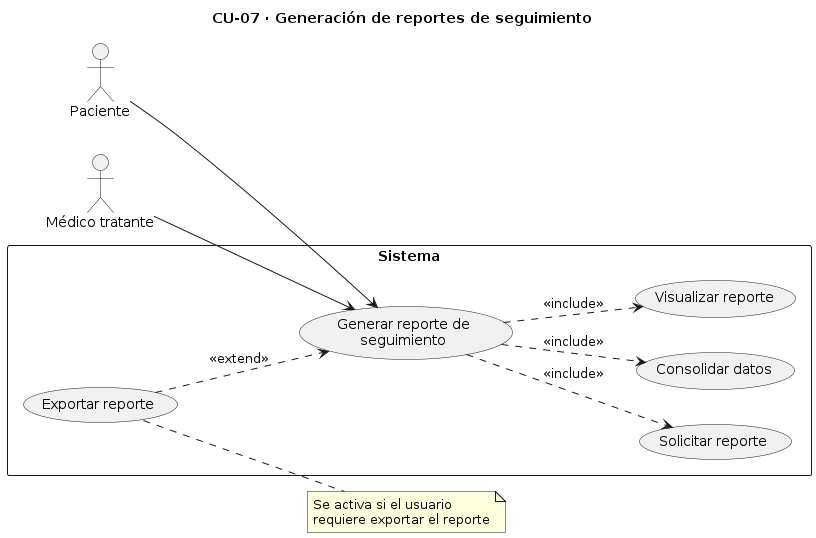

The diagram above was rendered by PlantUML. Its source (embedded in the PNG):
@startuml
title CU-07 · Generación de reportes de seguimiento

left to right direction

actor "Médico tratante" as Medico
actor Paciente

rectangle Sistema {
  usecase "Generar reporte de\nseguimiento" as UC07
  usecase "Solicitar reporte" as UC07a
  usecase "Consolidar datos" as UC07b
  usecase "Visualizar reporte" as UC07c
  usecase "Exportar reporte" as UC07ext
}

Medico --> UC07
Paciente --> UC07

UC07 ..> UC07a : <<include>>
UC07 ..> UC07b : <<include>>
UC07 ..> UC07c : <<include>>
UC07ext ..> UC07 : <<extend>>

note right of UC07ext
  Se activa si el usuario
  requiere exportar el reporte
end note
@enduml